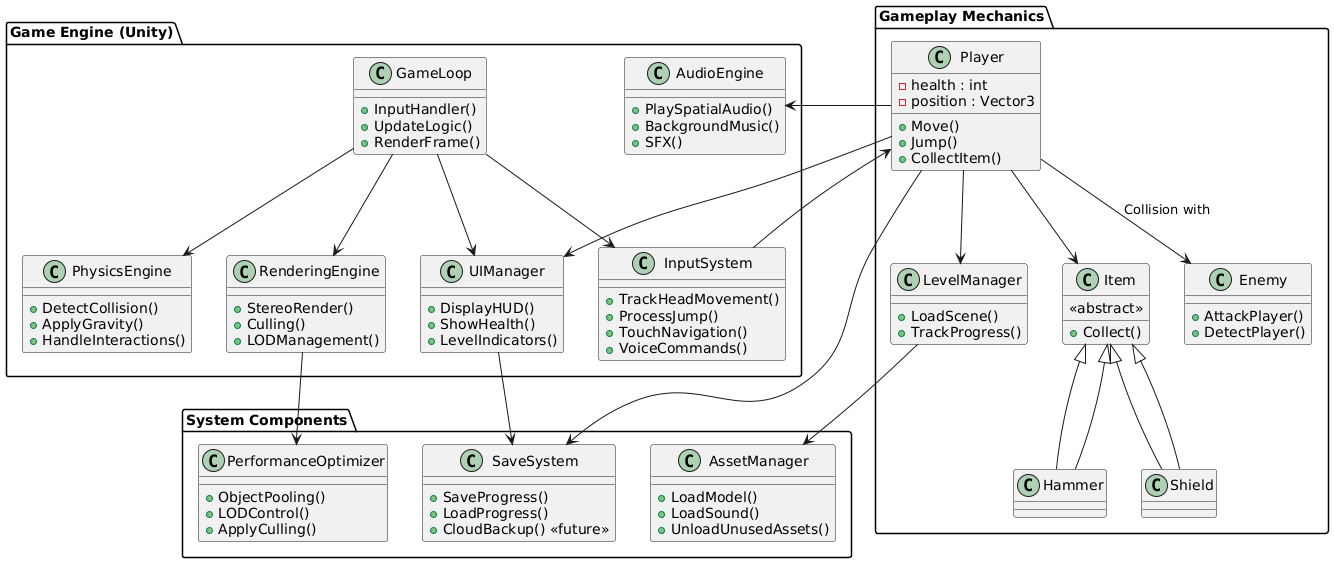

The diagram above was rendered by PlantUML. Its source (embedded in the PNG):
@startuml
' Packages
package "Game Engine (Unity)" {
    class GameLoop {
        +InputHandler()
        +UpdateLogic()
        +RenderFrame()
    }

    class InputSystem {
        +TrackHeadMovement()
        +ProcessJump()
        +TouchNavigation()
        +VoiceCommands()
    }

    class PhysicsEngine {
        +DetectCollision()
        +ApplyGravity()
        +HandleInteractions()
    }

    class RenderingEngine {
        +StereoRender()
        +Culling()
        +LODManagement()
    }

    class AudioEngine {
        +PlaySpatialAudio()
        +BackgroundMusic()
        +SFX()
    }

    class UIManager {
        +DisplayHUD()
        +ShowHealth()
        +LevelIndicators()
    }
}

package "Gameplay Mechanics" {
    class Player {
        -health : int
        -position : Vector3
        +Move()
        +Jump()
        +CollectItem()
    }

    class Enemy {
        +AttackPlayer()
        +DetectPlayer()
    }

    class Item {
        <<abstract>>
        +Collect()
    }

    class Hammer extends Item
    class Shield extends Item

    class LevelManager {
        +LoadScene()
        +TrackProgress()
    }
}

package "System Components" {
    class AssetManager {
        +LoadModel()
        +LoadSound()
        +UnloadUnusedAssets()
    }

    class SaveSystem {
        +SaveProgress()
        +LoadProgress()
        +CloudBackup() <<future>>
    }

    class PerformanceOptimizer {
        +ObjectPooling()
        +LODControl()
        +ApplyCulling()
    }
}

' Relationships
GameLoop --> InputSystem
GameLoop --> PhysicsEngine
GameLoop --> RenderingEngine
GameLoop --> UIManager

InputSystem --> Player
Player --> Item
Item <|-- Hammer
Item <|-- Shield

Player --> Enemy : "Collision with"
Player --> LevelManager
Player --> SaveSystem
Player --> AudioEngine
Player --> UIManager

LevelManager --> AssetManager
RenderingEngine --> PerformanceOptimizer
UIManager --> SaveSystem
@enduml